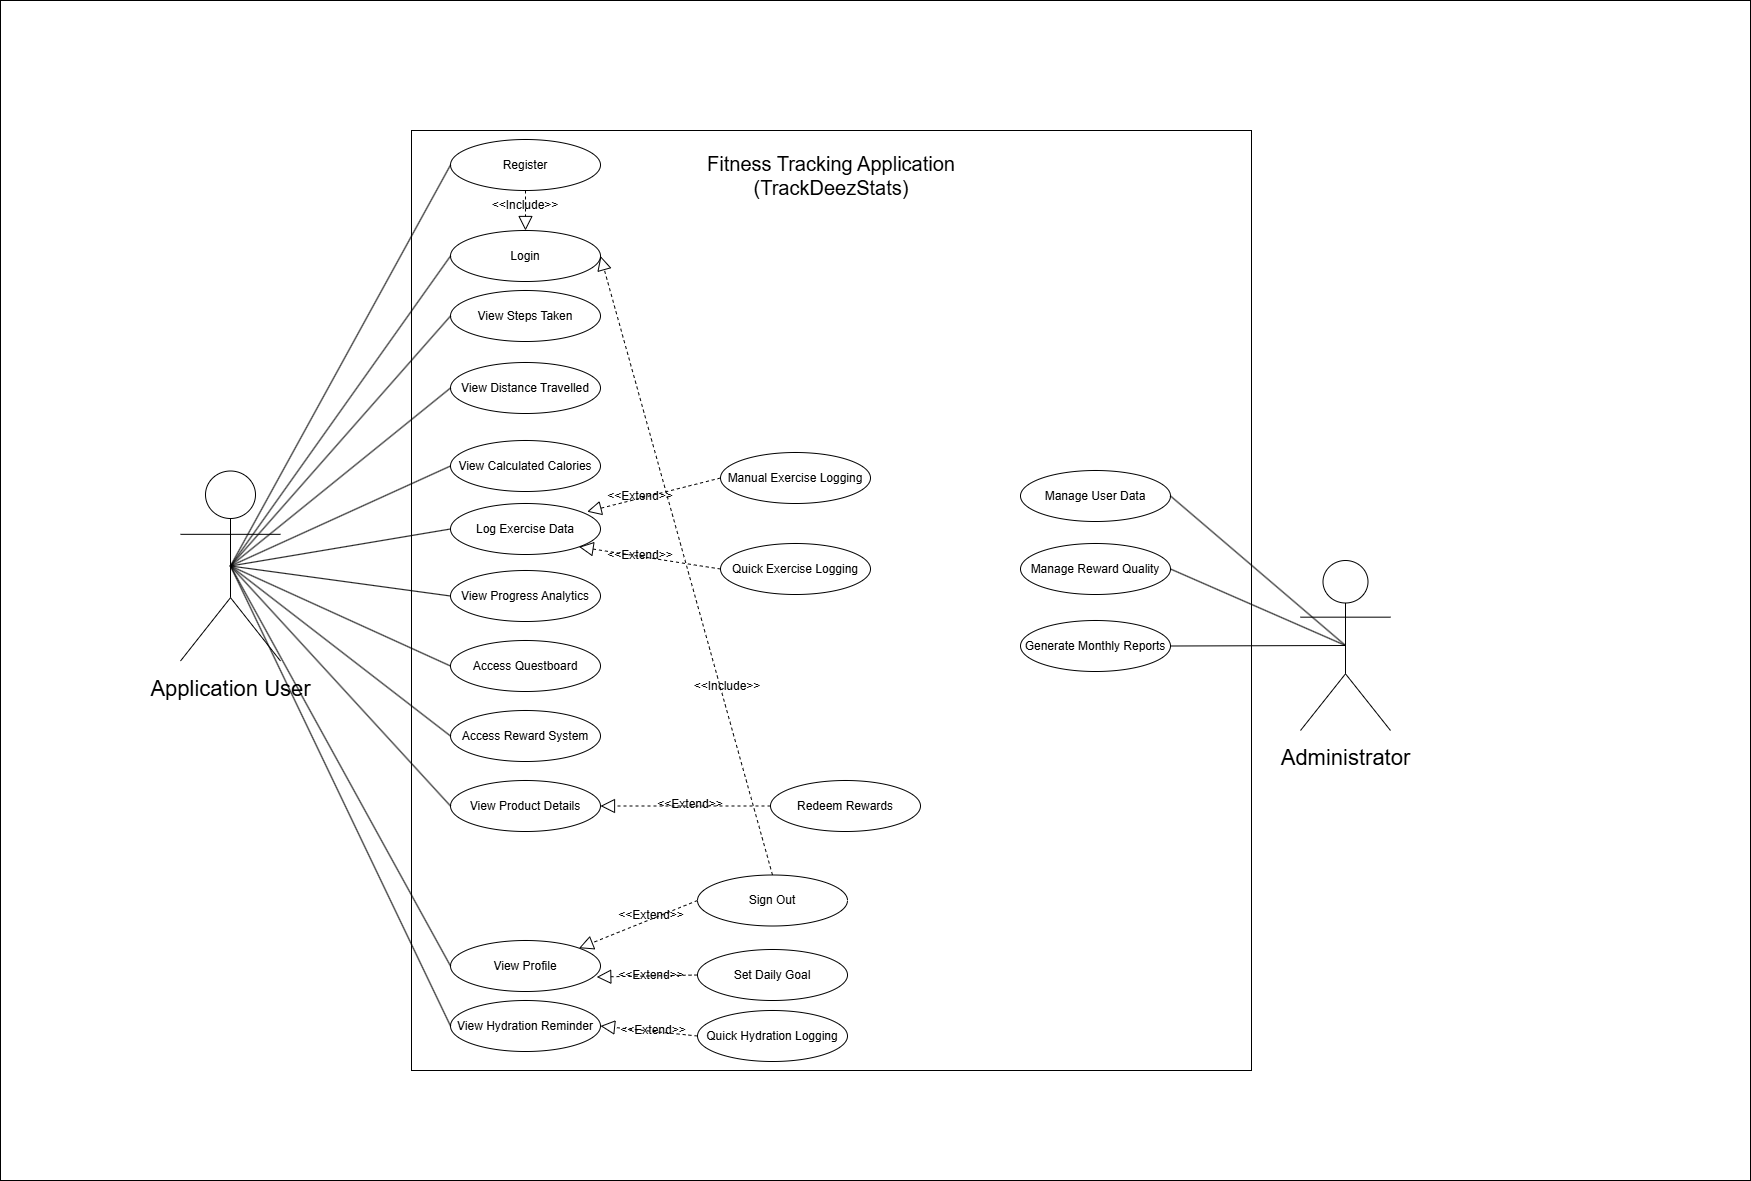

The diagram above was exported from draw.io. Its source (the exported page's mxGraphModel, read from the mxfile embedded in the PNG):
<mxGraphModel dx="662" dy="1249" grid="1" gridSize="10" guides="1" tooltips="1" connect="1" arrows="1" fold="1" page="1" pageScale="1" pageWidth="827" pageHeight="1169" math="0" shadow="0">
  <root>
    <mxCell id="0" />
    <mxCell id="1" parent="0" />
    <mxCell id="lDSscVzdVWwOwFBSr0Pn-268" parent="1" style="rounded=0;whiteSpace=wrap;html=1;" value="" vertex="1">
      <mxGeometry height="1180" width="1750" x="2120" y="350" as="geometry" />
    </mxCell>
    <mxCell id="lDSscVzdVWwOwFBSr0Pn-269" parent="1" style="rounded=0;whiteSpace=wrap;html=1;" value=" " vertex="1">
      <mxGeometry height="940" width="840" x="2531" y="480" as="geometry" />
    </mxCell>
    <mxCell id="lDSscVzdVWwOwFBSr0Pn-270" parent="1" style="text;html=1;whiteSpace=wrap;strokeColor=none;fillColor=none;align=center;verticalAlign=middle;rounded=0;fontSize=20;" value="Fitness Tracking Application (TrackDeezStats)" vertex="1">
      <mxGeometry height="30" width="300" x="2801" y="510" as="geometry" />
    </mxCell>
    <mxCell id="lDSscVzdVWwOwFBSr0Pn-271" parent="1" style="shape=umlActor;verticalLabelPosition=bottom;verticalAlign=top;html=1;outlineConnect=0;fontSize=30;" value="&lt;font style=&quot;font-size: 22px;&quot;&gt;Application User&lt;/font&gt;" vertex="1">
      <mxGeometry height="190" width="100" x="2300" y="820.5" as="geometry" />
    </mxCell>
    <mxCell id="lDSscVzdVWwOwFBSr0Pn-272" parent="1" style="shape=umlActor;verticalLabelPosition=bottom;verticalAlign=top;html=1;outlineConnect=0;fontSize=30;" value="&lt;span style=&quot;font-size: 22px;&quot;&gt;Administrator&lt;/span&gt;" vertex="1">
      <mxGeometry height="170" width="90" x="3420" y="910" as="geometry" />
    </mxCell>
    <mxCell id="lDSscVzdVWwOwFBSr0Pn-273" parent="1" style="ellipse;whiteSpace=wrap;html=1;" value="View Steps Taken" vertex="1">
      <mxGeometry height="51" width="150" x="2570" y="640" as="geometry" />
    </mxCell>
    <mxCell id="lDSscVzdVWwOwFBSr0Pn-274" parent="1" style="ellipse;whiteSpace=wrap;html=1;" value="View Progress Analytics" vertex="1">
      <mxGeometry height="51" width="150" x="2570" y="920" as="geometry" />
    </mxCell>
    <mxCell id="lDSscVzdVWwOwFBSr0Pn-275" parent="1" style="ellipse;whiteSpace=wrap;html=1;" value="View Product Details" vertex="1">
      <mxGeometry height="51" width="150" x="2570" y="1130" as="geometry" />
    </mxCell>
    <mxCell id="lDSscVzdVWwOwFBSr0Pn-276" parent="1" style="ellipse;whiteSpace=wrap;html=1;" value="Access Questboard" vertex="1">
      <mxGeometry height="51" width="150" x="2570" y="990" as="geometry" />
    </mxCell>
    <mxCell id="lDSscVzdVWwOwFBSr0Pn-277" parent="1" style="ellipse;whiteSpace=wrap;html=1;" value="Login" vertex="1">
      <mxGeometry height="51" width="150" x="2570" y="580" as="geometry" />
    </mxCell>
    <mxCell id="lDSscVzdVWwOwFBSr0Pn-278" parent="1" style="ellipse;whiteSpace=wrap;html=1;" value="Log Exercise Data" vertex="1">
      <mxGeometry height="51" width="150" x="2570" y="853" as="geometry" />
    </mxCell>
    <mxCell id="lDSscVzdVWwOwFBSr0Pn-279" parent="1" style="ellipse;whiteSpace=wrap;html=1;" value="Access Reward System" vertex="1">
      <mxGeometry height="51" width="150" x="2570" y="1060" as="geometry" />
    </mxCell>
    <mxCell id="lDSscVzdVWwOwFBSr0Pn-280" parent="1" style="ellipse;whiteSpace=wrap;html=1;" value="View Calculated Calories" vertex="1">
      <mxGeometry height="51" width="150" x="2570" y="790" as="geometry" />
    </mxCell>
    <mxCell id="lDSscVzdVWwOwFBSr0Pn-281" edge="1" parent="1" source="lDSscVzdVWwOwFBSr0Pn-271" style="endArrow=none;html=1;rounded=0;exitX=0.5;exitY=0.5;exitDx=0;exitDy=0;exitPerimeter=0;entryX=0;entryY=0.5;entryDx=0;entryDy=0;" target="lDSscVzdVWwOwFBSr0Pn-278" value="">
      <mxGeometry height="50" relative="1" width="50" as="geometry">
        <mxPoint x="2900" y="990" as="sourcePoint" />
        <mxPoint x="2950" y="940" as="targetPoint" />
      </mxGeometry>
    </mxCell>
    <mxCell id="lDSscVzdVWwOwFBSr0Pn-282" edge="1" parent="1" source="lDSscVzdVWwOwFBSr0Pn-271" style="endArrow=none;html=1;rounded=0;exitX=0.5;exitY=0.5;exitDx=0;exitDy=0;exitPerimeter=0;entryX=0;entryY=0.5;entryDx=0;entryDy=0;" target="lDSscVzdVWwOwFBSr0Pn-274" value="">
      <mxGeometry height="50" relative="1" width="50" as="geometry">
        <mxPoint x="2770" y="1079" as="sourcePoint" />
        <mxPoint x="2930" y="980" as="targetPoint" />
      </mxGeometry>
    </mxCell>
    <mxCell id="lDSscVzdVWwOwFBSr0Pn-283" edge="1" parent="1" source="lDSscVzdVWwOwFBSr0Pn-271" style="endArrow=none;html=1;rounded=0;exitX=0.5;exitY=0.5;exitDx=0;exitDy=0;exitPerimeter=0;entryX=0;entryY=0.5;entryDx=0;entryDy=0;" target="lDSscVzdVWwOwFBSr0Pn-276" value="">
      <mxGeometry height="50" relative="1" width="50" as="geometry">
        <mxPoint x="2890" y="1069" as="sourcePoint" />
        <mxPoint x="3050" y="1040" as="targetPoint" />
      </mxGeometry>
    </mxCell>
    <mxCell id="lDSscVzdVWwOwFBSr0Pn-284" edge="1" parent="1" source="lDSscVzdVWwOwFBSr0Pn-271" style="endArrow=none;html=1;rounded=0;exitX=0.5;exitY=0.5;exitDx=0;exitDy=0;exitPerimeter=0;entryX=0;entryY=0.5;entryDx=0;entryDy=0;" target="lDSscVzdVWwOwFBSr0Pn-279" value="">
      <mxGeometry height="50" relative="1" width="50" as="geometry">
        <mxPoint x="2990" y="1050" as="sourcePoint" />
        <mxPoint x="3150" y="1091" as="targetPoint" />
      </mxGeometry>
    </mxCell>
    <mxCell id="lDSscVzdVWwOwFBSr0Pn-285" edge="1" parent="1" source="lDSscVzdVWwOwFBSr0Pn-271" style="endArrow=none;html=1;rounded=0;exitX=0.5;exitY=0.5;exitDx=0;exitDy=0;exitPerimeter=0;entryX=0;entryY=0.5;entryDx=0;entryDy=0;" target="lDSscVzdVWwOwFBSr0Pn-280" value="">
      <mxGeometry height="50" relative="1" width="50" as="geometry">
        <mxPoint x="2990" y="1020" as="sourcePoint" />
        <mxPoint x="3150" y="1130" as="targetPoint" />
      </mxGeometry>
    </mxCell>
    <mxCell id="lDSscVzdVWwOwFBSr0Pn-286" edge="1" parent="1" source="lDSscVzdVWwOwFBSr0Pn-271" style="endArrow=none;html=1;rounded=0;exitX=0.5;exitY=0.5;exitDx=0;exitDy=0;entryX=0;entryY=0.5;entryDx=0;entryDy=0;exitPerimeter=0;" target="lDSscVzdVWwOwFBSr0Pn-273" value="">
      <mxGeometry height="50" relative="1" width="50" as="geometry">
        <mxPoint x="3370" y="1000" as="sourcePoint" />
        <mxPoint x="3565" y="1039" as="targetPoint" />
      </mxGeometry>
    </mxCell>
    <mxCell id="lDSscVzdVWwOwFBSr0Pn-287" parent="1" style="ellipse;whiteSpace=wrap;html=1;" value="Manage User Data" vertex="1">
      <mxGeometry height="51" width="150" x="3140" y="820" as="geometry" />
    </mxCell>
    <mxCell id="lDSscVzdVWwOwFBSr0Pn-288" parent="1" style="ellipse;whiteSpace=wrap;html=1;" value="Manage Reward Quality" vertex="1">
      <mxGeometry height="51" width="150" x="3140" y="893" as="geometry" />
    </mxCell>
    <mxCell id="lDSscVzdVWwOwFBSr0Pn-289" parent="1" style="ellipse;whiteSpace=wrap;html=1;" value="Generate Monthly Reports" vertex="1">
      <mxGeometry height="51" width="150" x="3140" y="970" as="geometry" />
    </mxCell>
    <mxCell id="lDSscVzdVWwOwFBSr0Pn-290" edge="1" parent="1" source="lDSscVzdVWwOwFBSr0Pn-287" style="endArrow=none;html=1;rounded=0;entryX=0.5;entryY=0.5;entryDx=0;entryDy=0;entryPerimeter=0;exitX=1;exitY=0.5;exitDx=0;exitDy=0;" target="lDSscVzdVWwOwFBSr0Pn-272" value="">
      <mxGeometry height="50" relative="1" width="50" as="geometry">
        <mxPoint x="3350" y="890" as="sourcePoint" />
        <mxPoint x="3525" y="958" as="targetPoint" />
      </mxGeometry>
    </mxCell>
    <mxCell id="lDSscVzdVWwOwFBSr0Pn-291" edge="1" parent="1" source="lDSscVzdVWwOwFBSr0Pn-288" style="endArrow=none;html=1;rounded=0;entryX=0.5;entryY=0.5;entryDx=0;entryDy=0;entryPerimeter=0;exitX=1;exitY=0.5;exitDx=0;exitDy=0;" target="lDSscVzdVWwOwFBSr0Pn-272" value="">
      <mxGeometry height="50" relative="1" width="50" as="geometry">
        <mxPoint x="3400" y="940" as="sourcePoint" />
        <mxPoint x="3575" y="1089" as="targetPoint" />
      </mxGeometry>
    </mxCell>
    <mxCell id="lDSscVzdVWwOwFBSr0Pn-292" edge="1" parent="1" source="lDSscVzdVWwOwFBSr0Pn-289" style="endArrow=none;html=1;rounded=0;entryX=0.5;entryY=0.5;entryDx=0;entryDy=0;entryPerimeter=0;exitX=1;exitY=0.5;exitDx=0;exitDy=0;" target="lDSscVzdVWwOwFBSr0Pn-272" value="">
      <mxGeometry height="50" relative="1" width="50" as="geometry">
        <mxPoint x="3500" y="1050" as="sourcePoint" />
        <mxPoint x="3675" y="1126" as="targetPoint" />
      </mxGeometry>
    </mxCell>
    <mxCell id="lDSscVzdVWwOwFBSr0Pn-293" parent="1" style="text;html=1;whiteSpace=wrap;strokeColor=none;fillColor=none;align=center;verticalAlign=middle;rounded=0;" value="&amp;lt;&amp;lt;Extend&amp;gt;&amp;gt;" vertex="1">
      <mxGeometry height="30" width="60" x="2730" y="831" as="geometry" />
    </mxCell>
    <mxCell id="lDSscVzdVWwOwFBSr0Pn-294" parent="1" style="ellipse;whiteSpace=wrap;html=1;" value="Register" vertex="1">
      <mxGeometry height="51" width="150" x="2570" y="489" as="geometry" />
    </mxCell>
    <mxCell id="lDSscVzdVWwOwFBSr0Pn-295" edge="1" parent="1" source="lDSscVzdVWwOwFBSr0Pn-294" style="endArrow=none;html=1;rounded=0;exitX=0;exitY=0.5;exitDx=0;exitDy=0;entryX=0.5;entryY=0.5;entryDx=0;entryDy=0;entryPerimeter=0;" target="lDSscVzdVWwOwFBSr0Pn-271" value="">
      <mxGeometry height="50" relative="1" width="50" as="geometry">
        <mxPoint x="2530" y="1109" as="sourcePoint" />
        <mxPoint x="2690" y="800" as="targetPoint" />
      </mxGeometry>
    </mxCell>
    <mxCell id="lDSscVzdVWwOwFBSr0Pn-296" parent="1" style="text;html=1;whiteSpace=wrap;strokeColor=none;fillColor=none;align=center;verticalAlign=middle;rounded=0;" value="&amp;lt;&amp;lt;Include&amp;gt;&amp;gt;" vertex="1">
      <mxGeometry height="30" width="60" x="2615" y="540" as="geometry" />
    </mxCell>
    <mxCell id="lDSscVzdVWwOwFBSr0Pn-297" parent="1" style="ellipse;whiteSpace=wrap;html=1;" value="View Distance Travelled" vertex="1">
      <mxGeometry height="51" width="150" x="2570" y="712" as="geometry" />
    </mxCell>
    <mxCell id="lDSscVzdVWwOwFBSr0Pn-298" edge="1" parent="1" source="lDSscVzdVWwOwFBSr0Pn-271" style="endArrow=none;html=1;rounded=0;exitX=0.5;exitY=0.5;exitDx=0;exitDy=0;exitPerimeter=0;entryX=0;entryY=0.5;entryDx=0;entryDy=0;" target="lDSscVzdVWwOwFBSr0Pn-297" value="">
      <mxGeometry height="50" relative="1" width="50" as="geometry">
        <mxPoint x="2510" y="859" as="sourcePoint" />
        <mxPoint x="2690" y="820" as="targetPoint" />
      </mxGeometry>
    </mxCell>
    <mxCell id="lDSscVzdVWwOwFBSr0Pn-299" parent="1" style="ellipse;whiteSpace=wrap;html=1;" value="Redeem Rewards" vertex="1">
      <mxGeometry height="51" width="150" x="2890" y="1130" as="geometry" />
    </mxCell>
    <mxCell id="lDSscVzdVWwOwFBSr0Pn-300" edge="1" parent="1" source="lDSscVzdVWwOwFBSr0Pn-271" style="endArrow=none;html=1;rounded=0;exitX=0.5;exitY=0.5;exitDx=0;exitDy=0;exitPerimeter=0;entryX=0;entryY=0.5;entryDx=0;entryDy=0;" target="lDSscVzdVWwOwFBSr0Pn-275" value="">
      <mxGeometry height="50" relative="1" width="50" as="geometry">
        <mxPoint x="2860" y="970" as="sourcePoint" />
        <mxPoint x="2910" y="920" as="targetPoint" />
      </mxGeometry>
    </mxCell>
    <mxCell id="lDSscVzdVWwOwFBSr0Pn-301" edge="1" parent="1" source="lDSscVzdVWwOwFBSr0Pn-294" style="endArrow=block;dashed=1;endFill=0;endSize=12;html=1;rounded=0;exitX=0.5;exitY=1;exitDx=0;exitDy=0;" target="lDSscVzdVWwOwFBSr0Pn-277" value="">
      <mxGeometry relative="1" width="160" as="geometry">
        <mxPoint x="2930" y="960" as="sourcePoint" />
        <mxPoint x="3090" y="960" as="targetPoint" />
      </mxGeometry>
    </mxCell>
    <mxCell id="lDSscVzdVWwOwFBSr0Pn-302" edge="1" parent="1" source="lDSscVzdVWwOwFBSr0Pn-299" style="endArrow=block;dashed=1;endFill=0;endSize=12;html=1;rounded=0;exitX=0;exitY=0.5;exitDx=0;exitDy=0;entryX=1;entryY=0.5;entryDx=0;entryDy=0;" target="lDSscVzdVWwOwFBSr0Pn-275" value="">
      <mxGeometry relative="1" width="160" as="geometry">
        <mxPoint x="2870" y="1421" as="sourcePoint" />
        <mxPoint x="3115" y="1100" as="targetPoint" />
      </mxGeometry>
    </mxCell>
    <mxCell id="lDSscVzdVWwOwFBSr0Pn-304" parent="1" style="ellipse;whiteSpace=wrap;html=1;" value="Quick Exercise Logging" vertex="1">
      <mxGeometry height="51" width="150" x="2840" y="893" as="geometry" />
    </mxCell>
    <mxCell id="lDSscVzdVWwOwFBSr0Pn-305" parent="1" style="ellipse;whiteSpace=wrap;html=1;" value="Manual Exercise Logging" vertex="1">
      <mxGeometry height="51" width="150" x="2840" y="802" as="geometry" />
    </mxCell>
    <mxCell id="lDSscVzdVWwOwFBSr0Pn-306" edge="1" parent="1" source="lDSscVzdVWwOwFBSr0Pn-305" style="endArrow=block;dashed=1;endFill=0;endSize=12;html=1;rounded=0;exitX=0;exitY=0.5;exitDx=0;exitDy=0;entryX=0.911;entryY=0.16;entryDx=0;entryDy=0;entryPerimeter=0;" target="lDSscVzdVWwOwFBSr0Pn-278" value="">
      <mxGeometry relative="1" width="160" as="geometry">
        <mxPoint x="2950" y="600" as="sourcePoint" />
        <mxPoint x="3176" y="887" as="targetPoint" />
      </mxGeometry>
    </mxCell>
    <mxCell id="lDSscVzdVWwOwFBSr0Pn-307" edge="1" parent="1" source="lDSscVzdVWwOwFBSr0Pn-304" style="endArrow=block;dashed=1;endFill=0;endSize=12;html=1;rounded=0;exitX=0;exitY=0.5;exitDx=0;exitDy=0;entryX=1;entryY=1;entryDx=0;entryDy=0;" target="lDSscVzdVWwOwFBSr0Pn-278" value="">
      <mxGeometry relative="1" width="160" as="geometry">
        <mxPoint x="3263" y="840" as="sourcePoint" />
        <mxPoint x="3050" y="982" as="targetPoint" />
      </mxGeometry>
    </mxCell>
    <mxCell id="lDSscVzdVWwOwFBSr0Pn-308" parent="1" style="text;html=1;whiteSpace=wrap;strokeColor=none;fillColor=none;align=center;verticalAlign=middle;rounded=0;" value="&amp;lt;&amp;lt;Extend&amp;gt;&amp;gt;" vertex="1">
      <mxGeometry height="30" width="60" x="2730" y="890" as="geometry" />
    </mxCell>
    <mxCell id="lDSscVzdVWwOwFBSr0Pn-309" parent="1" style="ellipse;whiteSpace=wrap;html=1;" value="View Profile" vertex="1">
      <mxGeometry height="51" width="150" x="2570" y="1290" as="geometry" />
    </mxCell>
    <mxCell id="lDSscVzdVWwOwFBSr0Pn-310" parent="1" style="ellipse;whiteSpace=wrap;html=1;" value="View Hydration Reminder" vertex="1">
      <mxGeometry height="51" width="150" x="2570" y="1350" as="geometry" />
    </mxCell>
    <mxCell id="lDSscVzdVWwOwFBSr0Pn-311" edge="1" parent="1" source="lDSscVzdVWwOwFBSr0Pn-309" style="endArrow=none;html=1;rounded=0;entryX=0.5;entryY=0.5;entryDx=0;entryDy=0;exitX=0;exitY=0.5;exitDx=0;exitDy=0;entryPerimeter=0;" target="lDSscVzdVWwOwFBSr0Pn-271" value="">
      <mxGeometry height="50" relative="1" width="50" as="geometry">
        <mxPoint x="2540" y="1170" as="sourcePoint" />
        <mxPoint x="2760" y="1509" as="targetPoint" />
      </mxGeometry>
    </mxCell>
    <mxCell id="lDSscVzdVWwOwFBSr0Pn-312" edge="1" parent="1" source="lDSscVzdVWwOwFBSr0Pn-310" style="endArrow=none;html=1;rounded=0;entryX=0.5;entryY=0.5;entryDx=0;entryDy=0;exitX=0;exitY=0.5;exitDx=0;exitDy=0;entryPerimeter=0;" target="lDSscVzdVWwOwFBSr0Pn-271" value="">
      <mxGeometry height="50" relative="1" width="50" as="geometry">
        <mxPoint x="2650" y="1650" as="sourcePoint" />
        <mxPoint x="2430" y="1250" as="targetPoint" />
      </mxGeometry>
    </mxCell>
    <mxCell id="lDSscVzdVWwOwFBSr0Pn-313" parent="1" style="ellipse;whiteSpace=wrap;html=1;" value="Set Daily Goal" vertex="1">
      <mxGeometry height="51" width="150" x="2817" y="1299" as="geometry" />
    </mxCell>
    <mxCell id="lDSscVzdVWwOwFBSr0Pn-314" edge="1" parent="1" source="lDSscVzdVWwOwFBSr0Pn-271" style="endArrow=none;html=1;rounded=0;exitX=0.5;exitY=0.5;exitDx=0;exitDy=0;entryX=0;entryY=0.5;entryDx=0;entryDy=0;exitPerimeter=0;" target="lDSscVzdVWwOwFBSr0Pn-277" value="">
      <mxGeometry height="50" relative="1" width="50" as="geometry">
        <mxPoint x="2640" y="940" as="sourcePoint" />
        <mxPoint x="2860" y="690" as="targetPoint" />
      </mxGeometry>
    </mxCell>
    <mxCell id="lDSscVzdVWwOwFBSr0Pn-315" parent="1" style="ellipse;whiteSpace=wrap;html=1;" value="Sign Out" vertex="1">
      <mxGeometry height="51" width="150" x="2817" y="1224.5" as="geometry" />
    </mxCell>
    <mxCell id="lDSscVzdVWwOwFBSr0Pn-316" edge="1" parent="1" source="lDSscVzdVWwOwFBSr0Pn-315" style="endArrow=block;dashed=1;endFill=0;endSize=12;html=1;rounded=0;exitX=0;exitY=0.5;exitDx=0;exitDy=0;entryX=1;entryY=0;entryDx=0;entryDy=0;" target="lDSscVzdVWwOwFBSr0Pn-309" value="">
      <mxGeometry relative="1" width="160" as="geometry">
        <mxPoint x="2958" y="1203" as="sourcePoint" />
        <mxPoint x="2840" y="1180" as="targetPoint" />
      </mxGeometry>
    </mxCell>
    <mxCell id="lDSscVzdVWwOwFBSr0Pn-317" edge="1" parent="1" source="lDSscVzdVWwOwFBSr0Pn-313" style="endArrow=block;dashed=1;endFill=0;endSize=12;html=1;rounded=0;exitX=0;exitY=0.5;exitDx=0;exitDy=0;entryX=0.975;entryY=0.716;entryDx=0;entryDy=0;entryPerimeter=0;" target="lDSscVzdVWwOwFBSr0Pn-309" value="">
      <mxGeometry relative="1" width="160" as="geometry">
        <mxPoint x="2952" y="1150" as="sourcePoint" />
        <mxPoint x="2850" y="1202" as="targetPoint" />
      </mxGeometry>
    </mxCell>
    <mxCell id="lDSscVzdVWwOwFBSr0Pn-318" parent="1" style="text;html=1;whiteSpace=wrap;strokeColor=none;fillColor=none;align=center;verticalAlign=middle;rounded=0;" value="&amp;lt;&amp;lt;Include&amp;gt;&amp;gt;" vertex="1">
      <mxGeometry height="30" width="60" x="2817" y="1021" as="geometry" />
    </mxCell>
    <mxCell id="lDSscVzdVWwOwFBSr0Pn-319" edge="1" parent="1" source="lDSscVzdVWwOwFBSr0Pn-315" style="endArrow=block;dashed=1;endFill=0;endSize=12;html=1;rounded=0;exitX=0.5;exitY=0;exitDx=0;exitDy=0;entryX=1;entryY=0.5;entryDx=0;entryDy=0;" target="lDSscVzdVWwOwFBSr0Pn-277" value="">
      <mxGeometry relative="1" width="160" as="geometry">
        <mxPoint x="2992" y="1200" as="sourcePoint" />
        <mxPoint x="2890" y="1252" as="targetPoint" />
      </mxGeometry>
    </mxCell>
    <mxCell id="lDSscVzdVWwOwFBSr0Pn-320" parent="1" style="text;html=1;whiteSpace=wrap;strokeColor=none;fillColor=none;align=center;verticalAlign=middle;rounded=0;" value="&amp;lt;&amp;lt;Extend&amp;gt;&amp;gt;" vertex="1">
      <mxGeometry height="30" width="60" x="2741" y="1250" as="geometry" />
    </mxCell>
    <mxCell id="lDSscVzdVWwOwFBSr0Pn-321" parent="1" style="text;html=1;whiteSpace=wrap;strokeColor=none;fillColor=none;align=center;verticalAlign=middle;rounded=0;" value="&amp;lt;&amp;lt;Extend&amp;gt;&amp;gt;" vertex="1">
      <mxGeometry height="30" width="60" x="2741" y="1309.5" as="geometry" />
    </mxCell>
    <mxCell id="lDSscVzdVWwOwFBSr0Pn-322" parent="1" style="ellipse;whiteSpace=wrap;html=1;" value="Quick Hydration Logging" vertex="1">
      <mxGeometry height="51" width="150" x="2817" y="1360" as="geometry" />
    </mxCell>
    <mxCell id="lDSscVzdVWwOwFBSr0Pn-323" edge="1" parent="1" source="lDSscVzdVWwOwFBSr0Pn-322" style="endArrow=block;dashed=1;endFill=0;endSize=12;html=1;rounded=0;exitX=0;exitY=0.5;exitDx=0;exitDy=0;entryX=1;entryY=0.5;entryDx=0;entryDy=0;" target="lDSscVzdVWwOwFBSr0Pn-310" value="">
      <mxGeometry relative="1" width="160" as="geometry">
        <mxPoint x="2928" y="1330" as="sourcePoint" />
        <mxPoint x="2810" y="1372" as="targetPoint" />
      </mxGeometry>
    </mxCell>
    <mxCell id="lDSscVzdVWwOwFBSr0Pn-324" parent="1" style="text;html=1;whiteSpace=wrap;strokeColor=none;fillColor=none;align=center;verticalAlign=middle;rounded=0;" value="&amp;lt;&amp;lt;Extend&amp;gt;&amp;gt;" vertex="1">
      <mxGeometry height="30" width="60" x="2743" y="1364.5" as="geometry" />
    </mxCell>
    <mxCell id="lDSscVzdVWwOwFBSr0Pn-325" edge="1" parent="1" source="lDSscVzdVWwOwFBSr0Pn-324" style="edgeStyle=orthogonalEdgeStyle;rounded=0;orthogonalLoop=1;jettySize=auto;html=1;exitX=0.5;exitY=1;exitDx=0;exitDy=0;" target="lDSscVzdVWwOwFBSr0Pn-324">
      <mxGeometry relative="1" as="geometry" />
    </mxCell>
    <mxCell id="lDSscVzdVWwOwFBSr0Pn-326" parent="1" style="text;html=1;whiteSpace=wrap;strokeColor=none;fillColor=none;align=center;verticalAlign=middle;rounded=0;" value="&amp;lt;&amp;lt;Extend&amp;gt;&amp;gt;" vertex="1">
      <mxGeometry height="30" width="60" x="2780" y="1139" as="geometry" />
    </mxCell>
  </root>
</mxGraphModel>